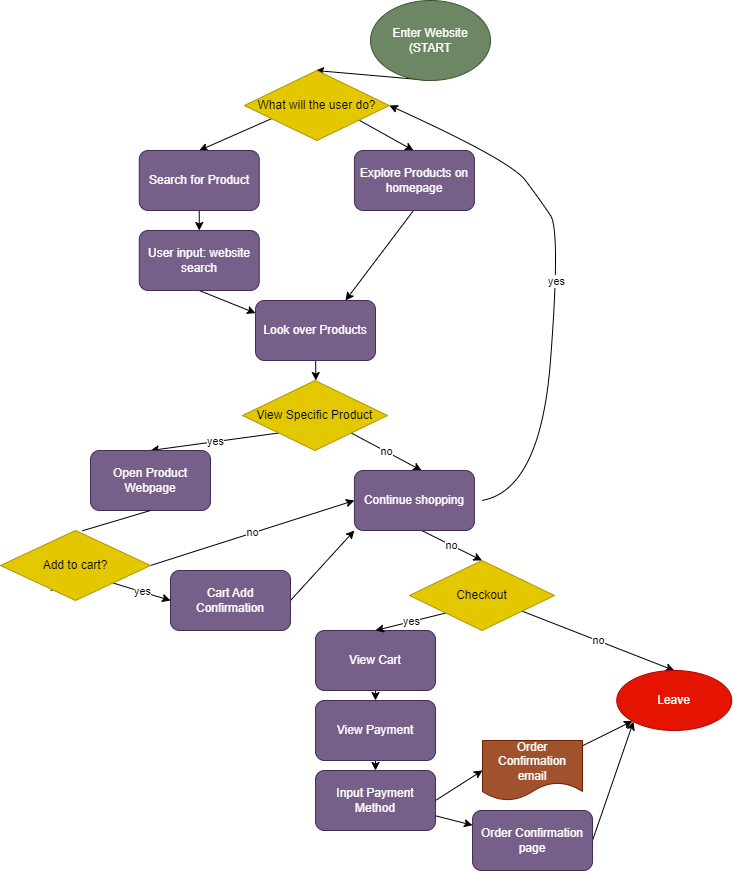

The diagram above was exported from draw.io. Its source (the exported page's mxGraphModel, read from the mxfile embedded in the PNG):
<mxGraphModel dx="611" dy="694" grid="1" gridSize="10" guides="1" tooltips="1" connect="1" arrows="1" fold="1" page="1" pageScale="1" pageWidth="850" pageHeight="1100" math="0" shadow="0">
  <root>
    <mxCell id="0" />
    <mxCell id="1" parent="0" />
    <mxCell id="14" style="edgeStyle=none;html=1;exitX=0.5;exitY=1;exitDx=0;exitDy=0;entryX=0.75;entryY=0;entryDx=0;entryDy=0;" edge="1" parent="1">
      <mxGeometry relative="1" as="geometry">
        <mxPoint x="523" y="220" as="sourcePoint" />
        <mxPoint x="455" y="310" as="targetPoint" />
      </mxGeometry>
    </mxCell>
    <mxCell id="9" value="" style="edgeStyle=none;html=1;entryX=0.5;entryY=0;entryDx=0;entryDy=0;" edge="1" parent="1" target="84">
      <mxGeometry relative="1" as="geometry">
        <mxPoint x="308.75" y="220" as="sourcePoint" />
        <mxPoint x="308.7499999999999" y="260" as="targetPoint" />
      </mxGeometry>
    </mxCell>
    <mxCell id="11" value="" style="edgeStyle=none;html=1;exitX=0.5;exitY=1;exitDx=0;exitDy=0;" edge="1" parent="1" source="84">
      <mxGeometry relative="1" as="geometry">
        <mxPoint x="339.3564027630181" y="315.22449521785325" as="sourcePoint" />
        <mxPoint x="365.0000000000002" y="322.6428322152856" as="targetPoint" />
      </mxGeometry>
    </mxCell>
    <mxCell id="25" value="" style="edgeStyle=none;html=1;" edge="1" parent="1">
      <mxGeometry relative="1" as="geometry">
        <mxPoint x="425.1875000000002" y="370" as="sourcePoint" />
        <mxPoint x="425.3125000000002" y="390" as="targetPoint" />
      </mxGeometry>
    </mxCell>
    <mxCell id="54" value="no" style="edgeStyle=none;html=1;exitX=0.5;exitY=1;exitDx=0;exitDy=0;entryX=0.5;entryY=0;entryDx=0;entryDy=0;" edge="1" parent="1" target="78">
      <mxGeometry relative="1" as="geometry">
        <mxPoint x="531.1300000000001" y="540" as="sourcePoint" />
        <mxPoint x="458.75" y="720" as="targetPoint" />
      </mxGeometry>
    </mxCell>
    <mxCell id="40" style="edgeStyle=none;html=1;exitX=0.5;exitY=1;exitDx=0;exitDy=0;entryX=0.5;entryY=0;entryDx=0;entryDy=0;" edge="1" parent="1">
      <mxGeometry relative="1" as="geometry">
        <mxPoint x="425.5" y="450" as="sourcePoint" />
        <mxPoint x="426.3800000000001" y="460" as="targetPoint" />
      </mxGeometry>
    </mxCell>
    <mxCell id="41" style="edgeStyle=none;html=1;exitX=0;exitY=0.75;exitDx=0;exitDy=0;entryX=0.5;entryY=0;entryDx=0;entryDy=0;" edge="1" parent="1">
      <mxGeometry relative="1" as="geometry">
        <mxPoint x="395.3947368421052" y="121.84210526315769" as="sourcePoint" />
        <mxPoint x="308.75" y="160" as="targetPoint" />
      </mxGeometry>
    </mxCell>
    <mxCell id="42" style="edgeStyle=none;html=1;exitX=1;exitY=0.75;exitDx=0;exitDy=0;entryX=0.5;entryY=0;entryDx=0;entryDy=0;" edge="1" parent="1">
      <mxGeometry relative="1" as="geometry">
        <mxPoint x="454.6052631578948" y="121.84210526315769" as="sourcePoint" />
        <mxPoint x="523" y="160" as="targetPoint" />
      </mxGeometry>
    </mxCell>
    <mxCell id="49" value="yes" style="curved=1;endArrow=classic;html=1;exitX=1;exitY=0.5;exitDx=0;exitDy=0;entryX=1;entryY=0.5;entryDx=0;entryDy=0;" edge="1" parent="1" target="63">
      <mxGeometry width="50" height="50" relative="1" as="geometry">
        <mxPoint x="591.1300000000001" y="510" as="sourcePoint" />
        <mxPoint x="462.5" y="110" as="targetPoint" />
        <Array as="points">
          <mxPoint x="650" y="500" />
          <mxPoint x="670" y="240" />
          <mxPoint x="650" y="210" />
          <mxPoint x="620" y="170" />
        </Array>
      </mxGeometry>
    </mxCell>
    <mxCell id="53" style="edgeStyle=none;html=1;exitX=0.5;exitY=1;exitDx=0;exitDy=0;entryX=0.5;entryY=0;entryDx=0;entryDy=0;startArrow=none;" edge="1" parent="1">
      <mxGeometry relative="1" as="geometry">
        <mxPoint x="160" y="600" as="sourcePoint" />
        <mxPoint x="188.75" y="590" as="targetPoint" />
      </mxGeometry>
    </mxCell>
    <mxCell id="62" style="edgeStyle=none;html=1;exitX=0.5;exitY=1;exitDx=0;exitDy=0;" edge="1" parent="1" source="61">
      <mxGeometry relative="1" as="geometry">
        <mxPoint x="425" y="80" as="targetPoint" />
      </mxGeometry>
    </mxCell>
    <mxCell id="61" value="Enter Website (START" style="ellipse;whiteSpace=wrap;html=1;fillColor=#6d8764;fontColor=#ffffff;strokeColor=#3A5431;" vertex="1" parent="1">
      <mxGeometry x="480" y="10" width="120" height="80" as="geometry" />
    </mxCell>
    <mxCell id="63" value="What will the user do?" style="rhombus;whiteSpace=wrap;html=1;fillColor=#e3c800;strokeColor=#B09500;fontColor=#000000;rounded=0;" vertex="1" parent="1">
      <mxGeometry x="353.88" y="80" width="145" height="70" as="geometry" />
    </mxCell>
    <mxCell id="64" value="Search for Product" style="rounded=1;whiteSpace=wrap;html=1;fillColor=#76608a;fontColor=#ffffff;strokeColor=#432D57;" vertex="1" parent="1">
      <mxGeometry x="248.75" y="160" width="120" height="60" as="geometry" />
    </mxCell>
    <mxCell id="66" value="Explore Products on homepage" style="rounded=1;whiteSpace=wrap;html=1;fillColor=#76608a;fontColor=#ffffff;strokeColor=#432D57;" vertex="1" parent="1">
      <mxGeometry x="463.88" y="160" width="120" height="60" as="geometry" />
    </mxCell>
    <mxCell id="67" value="Look over Products" style="rounded=1;whiteSpace=wrap;html=1;fillColor=#76608a;fontColor=#ffffff;strokeColor=#432D57;" vertex="1" parent="1">
      <mxGeometry x="365" y="310" width="120" height="60" as="geometry" />
    </mxCell>
    <mxCell id="69" value="yes" style="edgeStyle=none;html=1;exitX=0;exitY=1;exitDx=0;exitDy=0;entryX=0.5;entryY=0;entryDx=0;entryDy=0;" edge="1" parent="1" source="68" target="72">
      <mxGeometry relative="1" as="geometry">
        <mxPoint x="328" y="480" as="targetPoint" />
      </mxGeometry>
    </mxCell>
    <mxCell id="70" value="no" style="edgeStyle=none;html=1;exitX=1;exitY=1;exitDx=0;exitDy=0;entryX=0.5;entryY=0;entryDx=0;entryDy=0;" edge="1" parent="1" source="68">
      <mxGeometry relative="1" as="geometry">
        <mxPoint x="531.1300000000001" y="480" as="targetPoint" />
      </mxGeometry>
    </mxCell>
    <mxCell id="68" value="View Specific Product" style="rhombus;whiteSpace=wrap;html=1;fillColor=#e3c800;strokeColor=#B09500;fontColor=#000000;rounded=0;" vertex="1" parent="1">
      <mxGeometry x="352" y="390" width="145" height="70" as="geometry" />
    </mxCell>
    <mxCell id="72" value="Open Product Webpage" style="rounded=1;whiteSpace=wrap;html=1;fillColor=#76608a;fontColor=#ffffff;strokeColor=#432D57;" vertex="1" parent="1">
      <mxGeometry x="200" y="460" width="120" height="60" as="geometry" />
    </mxCell>
    <mxCell id="74" value="Continue shopping" style="rounded=1;whiteSpace=wrap;html=1;fillColor=#76608a;fontColor=#ffffff;strokeColor=#432D57;" vertex="1" parent="1">
      <mxGeometry x="463.88" y="480" width="120" height="60" as="geometry" />
    </mxCell>
    <mxCell id="102" value="no" style="edgeStyle=none;html=1;entryX=0;entryY=0.5;entryDx=0;entryDy=0;exitX=1;exitY=0.5;exitDx=0;exitDy=0;" edge="1" parent="1" source="104" target="74">
      <mxGeometry relative="1" as="geometry">
        <mxPoint x="260" y="570" as="sourcePoint" />
      </mxGeometry>
    </mxCell>
    <mxCell id="108" style="edgeStyle=none;html=1;exitX=1;exitY=0.5;exitDx=0;exitDy=0;entryX=0;entryY=1;entryDx=0;entryDy=0;" edge="1" parent="1" source="76" target="74">
      <mxGeometry relative="1" as="geometry" />
    </mxCell>
    <mxCell id="76" value="Cart Add Confirmation" style="rounded=1;whiteSpace=wrap;html=1;fillColor=#76608a;fontColor=#ffffff;strokeColor=#432D57;" vertex="1" parent="1">
      <mxGeometry x="280" y="580" width="120" height="60" as="geometry" />
    </mxCell>
    <mxCell id="86" value="" style="edgeStyle=none;html=1;" edge="1" parent="1" source="77" target="85">
      <mxGeometry relative="1" as="geometry" />
    </mxCell>
    <mxCell id="77" value="View Cart" style="rounded=1;whiteSpace=wrap;html=1;fillColor=#76608a;fontColor=#ffffff;strokeColor=#432D57;" vertex="1" parent="1">
      <mxGeometry x="425" y="640" width="120" height="60" as="geometry" />
    </mxCell>
    <mxCell id="91" value="yes" style="edgeStyle=none;html=1;exitX=0;exitY=1;exitDx=0;exitDy=0;entryX=0.5;entryY=0;entryDx=0;entryDy=0;" edge="1" parent="1" source="78" target="77">
      <mxGeometry relative="1" as="geometry" />
    </mxCell>
    <mxCell id="101" value="no" style="edgeStyle=none;html=1;entryX=0.5;entryY=0;entryDx=0;entryDy=0;" edge="1" parent="1" source="78" target="98">
      <mxGeometry relative="1" as="geometry">
        <mxPoint x="776.750827379811" y="619.8206375027607" as="targetPoint" />
      </mxGeometry>
    </mxCell>
    <mxCell id="78" value="Checkout" style="rhombus;whiteSpace=wrap;html=1;fillColor=#e3c800;strokeColor=#B09500;fontColor=#000000;rounded=0;" vertex="1" parent="1">
      <mxGeometry x="519" y="570" width="145" height="70" as="geometry" />
    </mxCell>
    <mxCell id="79" value="" style="edgeStyle=none;html=1;exitX=0.5;exitY=1;exitDx=0;exitDy=0;entryX=0.546;entryY=0.004;entryDx=0;entryDy=0;endArrow=none;entryPerimeter=0;" edge="1" parent="1" source="72" target="104">
      <mxGeometry relative="1" as="geometry">
        <mxPoint x="328" y="540" as="sourcePoint" />
        <mxPoint x="160" y="540" as="targetPoint" />
      </mxGeometry>
    </mxCell>
    <mxCell id="84" value="User input: website search" style="rounded=1;whiteSpace=wrap;html=1;fillColor=#76608a;fontColor=#ffffff;strokeColor=#432D57;" vertex="1" parent="1">
      <mxGeometry x="248.75" y="240" width="120" height="60" as="geometry" />
    </mxCell>
    <mxCell id="88" value="" style="edgeStyle=none;html=1;" edge="1" parent="1" source="85" target="87">
      <mxGeometry relative="1" as="geometry" />
    </mxCell>
    <mxCell id="85" value="View Payment" style="whiteSpace=wrap;html=1;fillColor=#76608a;strokeColor=#432D57;fontColor=#ffffff;rounded=1;" vertex="1" parent="1">
      <mxGeometry x="425" y="710" width="120" height="60" as="geometry" />
    </mxCell>
    <mxCell id="92" style="edgeStyle=none;html=1;exitX=1;exitY=0.5;exitDx=0;exitDy=0;entryX=0;entryY=0.5;entryDx=0;entryDy=0;" edge="1" parent="1" source="87" target="89">
      <mxGeometry relative="1" as="geometry" />
    </mxCell>
    <mxCell id="97" value="" style="edgeStyle=none;html=1;" edge="1" parent="1" source="87" target="96">
      <mxGeometry relative="1" as="geometry" />
    </mxCell>
    <mxCell id="87" value="Input Payment Method" style="whiteSpace=wrap;html=1;fillColor=#76608a;strokeColor=#432D57;fontColor=#ffffff;rounded=1;" vertex="1" parent="1">
      <mxGeometry x="425" y="780" width="120" height="60" as="geometry" />
    </mxCell>
    <mxCell id="99" value="" style="edgeStyle=none;html=1;" edge="1" parent="1" source="89" target="98">
      <mxGeometry relative="1" as="geometry" />
    </mxCell>
    <mxCell id="89" value="Order Confirmation email" style="shape=document;whiteSpace=wrap;html=1;boundedLbl=1;fillColor=#a0522d;fontColor=#ffffff;strokeColor=#6D1F00;" vertex="1" parent="1">
      <mxGeometry x="592" y="750" width="100" height="60" as="geometry" />
    </mxCell>
    <mxCell id="103" style="edgeStyle=none;html=1;exitX=1;exitY=0.5;exitDx=0;exitDy=0;entryX=0;entryY=1;entryDx=0;entryDy=0;" edge="1" parent="1" source="96" target="98">
      <mxGeometry relative="1" as="geometry" />
    </mxCell>
    <mxCell id="96" value="Order Confirmation page" style="whiteSpace=wrap;html=1;fillColor=#76608a;strokeColor=#432D57;fontColor=#ffffff;rounded=1;" vertex="1" parent="1">
      <mxGeometry x="582" y="820" width="120" height="60" as="geometry" />
    </mxCell>
    <mxCell id="98" value="Leave" style="ellipse;whiteSpace=wrap;html=1;fillColor=#e51400;strokeColor=#B20000;fontColor=#ffffff;" vertex="1" parent="1">
      <mxGeometry x="726.25" y="680" width="115" height="60" as="geometry" />
    </mxCell>
    <mxCell id="106" value="yes" style="edgeStyle=none;html=1;exitX=1;exitY=1;exitDx=0;exitDy=0;entryX=0;entryY=0.5;entryDx=0;entryDy=0;" edge="1" parent="1" source="104" target="76">
      <mxGeometry relative="1" as="geometry" />
    </mxCell>
    <mxCell id="104" value="Add to cart?" style="rhombus;whiteSpace=wrap;html=1;fillColor=#e3c800;fontColor=#000000;strokeColor=#B09500;" vertex="1" parent="1">
      <mxGeometry x="110" y="540" width="150" height="70" as="geometry" />
    </mxCell>
  </root>
</mxGraphModel>